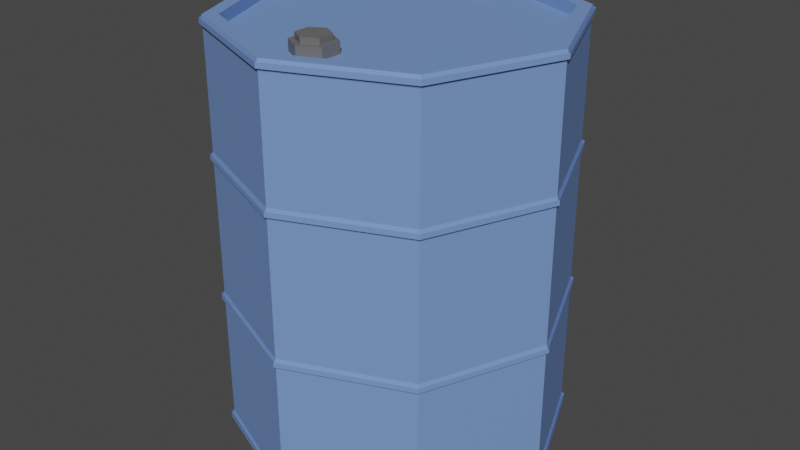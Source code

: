 # Source: barrel.blend  (saved by Blender 3.6.13; exported with 4.5.12 LTS)
import bpy
from mathutils import Matrix  # noqa: F401  (used for matrix-valued properties, if any)

bpy.ops.wm.read_factory_settings(use_empty=True)
scene = bpy.context.scene
scene.name = 'Scene'

# ---- collections
col_collection = bpy.data.collections.new('Collection'); scene.collection.children.link(col_collection)

# ---- materials (node trees are filled in below, after node groups)
mat_cap = bpy.data.materials.new('cap')
mat_cap.use_transparent_shadow = False
mat_main = bpy.data.materials.new('main')
mat_main.use_transparent_shadow = False

# ---- material node trees
mat_cap.use_nodes = True; mat_cap.node_tree.nodes.clear()
_N = mat_cap.node_tree.nodes; _L = mat_cap.node_tree.links
n0 = _N.new('ShaderNodeBsdfPrincipled'); n0.name = 'Principled BSDF'; n0.location = (10, 300)
n0.distribution = 'GGX'
n0.subsurface_method = 'RANDOM_WALK_SKIN'
n0.inputs[0].default_value = (0.1424, 0.1424, 0.1424, 1.0)
n0.inputs[3].default_value = 1.45
n0.inputs[27].default_value = (0.0, 0.0, 0.0, 1.0)
n0.inputs[28].default_value = 1.0
n1 = _N.new('ShaderNodeOutputMaterial'); n1.name = 'Material Output'; n1.location = (300, 300)
_L.new(n0.outputs[0], n1.inputs[0])
n1.is_active_output = True
mat_main.use_nodes = True; mat_main.node_tree.nodes.clear()
_N = mat_main.node_tree.nodes; _L = mat_main.node_tree.links
n0 = _N.new('ShaderNodeBsdfPrincipled'); n0.name = 'Principled BSDF'; n0.location = (10, 300)
n0.distribution = 'GGX'
n0.subsurface_method = 'RANDOM_WALK_SKIN'
n0.inputs[0].default_value = (0.1774, 0.3043, 0.65, 1.0)
n0.inputs[3].default_value = 1.45
n0.inputs[27].default_value = (0.0, 0.0, 0.0, 1.0)
n0.inputs[28].default_value = 1.0
n1 = _N.new('ShaderNodeOutputMaterial'); n1.name = 'Material Output'; n1.location = (300, 300)
_L.new(n0.outputs[0], n1.inputs[0])
n1.is_active_output = True

# ---- world
world_world = bpy.data.worlds.new('World'); scene.world = world_world
world_world.use_nodes = True; world_world.node_tree.nodes.clear()
_N = world_world.node_tree.nodes; _L = world_world.node_tree.links
n0 = _N.new('ShaderNodeOutputWorld'); n0.name = 'World Output'; n0.location = (300, 300)
n1 = _N.new('ShaderNodeBackground'); n1.name = 'Background'; n1.location = (10, 300)
n1.inputs[0].default_value = (0.05088, 0.05088, 0.05088, 1.0)
_L.new(n1.outputs[0], n0.inputs[0])
n0.is_active_output = True
world_world.color = (0.05088, 0.05088, 0.05088)
world_world.use_sun_shadow = False
world_world.sun_shadow_jitter_overblur = 0.0

# ---- meshes
me_cylinder_002 = bpy.data.meshes.new('Cylinder.002')
me_cylinder_002.from_pydata([(0.0, 0.7429, 0.0), (0.0, 1.0, 2.0), (0.6433, 0.3714, 0.0), (0.866, 0.5, 2.0), (0.6433, -0.3714, 0.0), (0.866, -0.5, 2.0), (0.0, -0.7429, 0.0), (0.0, -1.0, 2.0), (-0.6433, -0.3714, 0.0), (-0.866, -0.5, 2.0), (-0.6433, 0.3714, 0.0), (-0.866, 0.5, 2.0), (0.0, 1.0, 0.0), (0.866, 0.5, 0.0), (0.866, -0.5, 0.0), (0.0, -1.0, 0.0), (-0.866, -0.5, 0.0), (-0.866, 0.5, 0.0), (0.0, 0.7429, -0.2709), (0.6433, 0.3714, -0.2709), (0.6433, -0.3714, -0.2709), (0.0, -0.7429, -0.2709), (-0.6433, -0.3714, -0.2709), (-0.6433, 0.3714, -0.2709), (0.0, -12.86, 19.57), (0.0, -12.19, -0.03932), (-5.571, -10.55, 19.57), (-5.099, -10.08, -0.03932), (-7.878, -4.983, 19.57), (-7.211, -4.983, -0.03932), (-5.571, 0.5883, 19.57), (-5.099, 0.1166, -0.03932), (0.0, 2.896, 19.57), (0.0, 2.229, -0.03932), (5.571, 0.5883, 19.57), (5.099, 0.1166, -0.03932), (7.878, -4.983, 19.57), (7.211, -4.983, -0.03932), (5.571, -10.55, 19.57), (5.099, -10.08, -0.03932), (-5.571, -10.55, -0.03932), (0.0, -12.86, -0.03932), (-7.878, -4.983, -0.03932), (-5.571, 0.5883, -0.03932), (0.0, 2.896, -0.03932), (5.571, 0.5883, -0.03932), (7.878, -4.983, -0.03932), (5.571, -10.55, -0.03932), (-5.099, -10.08, 0.504), (2.733e-08, -12.19, 0.504), (-7.211, -4.983, 0.504), (-5.099, 0.1166, 0.504), (2.733e-08, 2.229, 0.504), (5.099, 0.1166, 0.504), (7.211, -4.983, 0.504), (5.099, -10.08, 0.504), (-1.927e-09, -12.99, 0.3286), (-5.662, -10.64, 0.3286), (-8.008, -4.983, 0.3286), (-5.662, 0.6798, 0.3286), (-1.927e-09, 3.025, 0.3286), (5.662, 0.6798, 0.3286), (8.008, -4.983, 0.3286), (5.662, -10.64, 0.3286), (-5.662, -10.64, 0.08692), (-8.008, -4.983, 0.08692), (-5.662, 0.6798, 0.08692), (-1.927e-09, 3.025, 0.08692), (5.662, 0.6798, 0.08692), (8.008, -4.983, 0.08692), (5.662, -10.64, 0.08692), (0.0, -12.86, 0.4581), (5.571, -10.55, -0.04255), (0.0, -12.86, -0.04255), (7.878, -4.983, -0.04255), (5.571, 0.5883, -0.04255), (0.0, 2.896, -0.04255), (-5.571, 0.5883, -0.04255), (-7.878, -4.983, -0.04255), (-5.571, -10.55, -0.04255), (-1.927e-09, -12.99, 0.08692), (-5.571, -10.55, 0.4581), (-7.878, -4.983, 0.4581), (-5.571, 0.5883, 0.4581), (0.0, 2.896, 0.4581), (5.571, 0.5883, 0.4581), (7.878, -4.983, 0.4581), (5.571, -10.55, 0.4581), (-1.927e-09, -12.99, 6.224), (-5.662, -10.64, 6.224), (-8.008, -4.983, 6.224), (-5.662, 0.6798, 6.224), (-1.927e-09, 3.025, 6.224), (5.662, 0.6798, 6.224), (8.008, -4.983, 6.224), (5.662, -10.64, 6.224), (-5.662, -10.64, 5.983), (-8.008, -4.983, 5.983), (-5.662, 0.6798, 5.983), (-1.927e-09, 3.025, 5.983), (5.662, 0.6798, 5.983), (8.008, -4.983, 5.983), (5.662, -10.64, 5.983), (0.0, -12.86, 6.354), (5.571, -10.55, 5.853), (0.0, -12.86, 5.853), (7.878, -4.983, 5.853), (5.571, 0.5883, 5.853), (0.0, 2.896, 5.853), (-5.571, 0.5883, 5.853), (-7.878, -4.983, 5.853), (-5.571, -10.55, 5.853), (-1.927e-09, -12.99, 5.983), (-5.571, -10.55, 6.354), (-7.878, -4.983, 6.354), (-5.571, 0.5883, 6.354), (0.0, 2.896, 6.354), (5.571, 0.5883, 6.354), (7.878, -4.983, 6.354), (5.571, -10.55, 6.354), (-1.927e-09, -12.99, 13.02), (-5.662, -10.64, 13.02), (-8.008, -4.983, 13.02), (-5.662, 0.6798, 13.02), (-1.927e-09, 3.025, 13.02), (5.662, 0.6798, 13.02), (8.008, -4.983, 13.02), (5.662, -10.64, 13.02), (-5.662, -10.64, 12.78), (-8.008, -4.983, 12.78), (-5.662, 0.6798, 12.78), (-1.927e-09, 3.025, 12.78), (5.662, 0.6798, 12.78), (8.008, -4.983, 12.78), (5.662, -10.64, 12.78), (0.0, -12.86, 13.15), (5.571, -10.55, 12.65), (0.0, -12.86, 12.65), (7.878, -4.983, 12.65), (5.571, 0.5883, 12.65), (0.0, 2.896, 12.65), (-5.571, 0.5883, 12.65), (-7.878, -4.983, 12.65), (-5.571, -10.55, 12.65), (-1.927e-09, -12.99, 12.78), (-5.571, -10.55, 13.15), (-7.878, -4.983, 13.15), (-5.571, 0.5883, 13.15), (0.0, 2.896, 13.15), (5.571, 0.5883, 13.15), (7.878, -4.983, 13.15), (5.571, -10.55, 13.15), (-1.927e-09, -12.99, 19.52), (-5.662, -10.64, 19.52), (-8.008, -4.983, 19.52), (-5.662, 0.6798, 19.52), (-1.927e-09, 3.025, 19.52), (5.662, 0.6798, 19.52), (8.008, -4.983, 19.52), (5.662, -10.64, 19.52), (-5.662, -10.64, 19.28), (-8.008, -4.983, 19.28), (-5.662, 0.6798, 19.28), (-1.927e-09, 3.025, 19.28), (5.662, 0.6798, 19.28), (8.008, -4.983, 19.28), (5.662, -10.64, 19.28), (0.0, -12.86, 19.65), (5.571, -10.55, 19.15), (0.0, -12.86, 19.15), (7.878, -4.983, 19.15), (5.571, 0.5883, 19.15), (0.0, 2.896, 19.15), (-5.571, 0.5883, 19.15), (-7.878, -4.983, 19.15), (-5.571, -10.55, 19.15), (-1.927e-09, -12.99, 19.28), (-5.571, -10.55, 19.65), (-7.878, -4.983, 19.65), (-5.571, 0.5883, 19.65), (0.0, 2.896, 19.65), (5.571, 0.5883, 19.65), (7.878, -4.983, 19.65), (5.571, -10.55, 19.65), (0.0, -10.05, 0.0), (0.0, -9.883, 1.261), (0.4055, -10.28, 0.0), (0.5458, -10.2, 1.261), (0.4055, -10.75, 0.0), (0.5458, -10.83, 1.261), (0.0, -10.98, 0.0), (0.0, -11.14, 1.261), (-0.4055, -10.75, 0.0), (-0.5458, -10.83, 1.261), (-0.4055, -10.28, 0.0), (-0.5458, -10.2, 1.261), (0.0, -9.883, 0.0), (0.5458, -10.2, 0.0), (0.5458, -10.83, 0.0), (0.0, -11.14, 0.0), (-0.5458, -10.83, 0.0), (-0.5458, -10.2, 0.0), (0.0, -10.05, 0.1994), (0.4055, -10.28, 0.1994), (0.4055, -10.75, 0.1994), (0.0, -10.98, 0.1994), (-0.4055, -10.75, 0.1994), (-0.4055, -10.28, 0.1994)], [], [(12, 1, 3, 13), (13, 3, 5, 14), (14, 5, 7, 15), (15, 7, 9, 16), (3, 1, 11, 9, 7, 5), (16, 9, 11, 17), (17, 11, 1, 12), (10, 0, 18, 23), (2, 0, 12, 13), (4, 2, 13, 14), (6, 4, 14, 15), (8, 6, 15, 16), (10, 8, 16, 17), (0, 10, 17, 12), (18, 19, 20, 21, 22, 23), (6, 8, 22, 21), (2, 4, 20, 19), (8, 10, 23, 22), (4, 6, 21, 20), (0, 2, 19, 18), (73, 41, 40, 79), (79, 40, 42, 78), (78, 42, 43, 77), (77, 43, 44, 76), (76, 44, 45, 75), (75, 45, 46, 74), (39, 37, 54, 55), (74, 46, 47, 72), (72, 47, 41, 73), (24, 26, 28, 30, 32, 34, 36, 38), (25, 27, 40, 41), (27, 29, 42, 40), (29, 31, 43, 42), (31, 33, 44, 43), (33, 35, 45, 44), (35, 37, 46, 45), (37, 39, 47, 46), (39, 25, 41, 47), (48, 49, 55, 54, 53, 52, 51, 50), (35, 33, 52, 53), (31, 29, 50, 51), (27, 25, 49, 48), (25, 39, 55, 49), (37, 35, 53, 54), (33, 31, 51, 52), (29, 27, 48, 50), (70, 63, 56, 80), (69, 62, 63, 70), (68, 61, 62, 69), (67, 60, 61, 68), (66, 59, 60, 67), (65, 58, 59, 66), (64, 57, 58, 65), (80, 56, 57, 64), (24, 71, 81, 26), (26, 81, 82, 28), (28, 82, 83, 30), (30, 83, 84, 32), (32, 84, 85, 34), (34, 85, 86, 36), (36, 86, 87, 38), (38, 87, 71, 24), (56, 63, 72, 73), (63, 62, 74, 72), (62, 61, 75, 74), (61, 60, 76, 75), (60, 59, 77, 76), (59, 58, 78, 77), (58, 57, 79, 78), (57, 56, 73, 79), (80, 64, 81, 71), (64, 65, 82, 81), (65, 66, 83, 82), (66, 67, 84, 83), (67, 68, 85, 84), (68, 69, 86, 85), (69, 70, 87, 86), (70, 80, 71, 87), (102, 95, 88, 112), (101, 94, 95, 102), (100, 93, 94, 101), (99, 92, 93, 100), (98, 91, 92, 99), (97, 90, 91, 98), (96, 89, 90, 97), (112, 88, 89, 96), (88, 95, 104, 105), (95, 94, 106, 104), (94, 93, 107, 106), (93, 92, 108, 107), (92, 91, 109, 108), (91, 90, 110, 109), (90, 89, 111, 110), (89, 88, 105, 111), (112, 96, 113, 103), (96, 97, 114, 113), (97, 98, 115, 114), (98, 99, 116, 115), (99, 100, 117, 116), (100, 101, 118, 117), (101, 102, 119, 118), (102, 112, 103, 119), (134, 127, 120, 144), (133, 126, 127, 134), (132, 125, 126, 133), (131, 124, 125, 132), (130, 123, 124, 131), (129, 122, 123, 130), (128, 121, 122, 129), (144, 120, 121, 128), (120, 127, 136, 137), (127, 126, 138, 136), (126, 125, 139, 138), (125, 124, 140, 139), (124, 123, 141, 140), (123, 122, 142, 141), (122, 121, 143, 142), (121, 120, 137, 143), (144, 128, 145, 135), (128, 129, 146, 145), (129, 130, 147, 146), (130, 131, 148, 147), (131, 132, 149, 148), (132, 133, 150, 149), (133, 134, 151, 150), (134, 144, 135, 151), (166, 159, 152, 176), (165, 158, 159, 166), (164, 157, 158, 165), (163, 156, 157, 164), (162, 155, 156, 163), (161, 154, 155, 162), (160, 153, 154, 161), (176, 152, 153, 160), (152, 159, 168, 169), (159, 158, 170, 168), (158, 157, 171, 170), (157, 156, 172, 171), (156, 155, 173, 172), (155, 154, 174, 173), (154, 153, 175, 174), (153, 152, 169, 175), (176, 160, 177, 167), (160, 161, 178, 177), (161, 162, 179, 178), (162, 163, 180, 179), (163, 164, 181, 180), (164, 165, 182, 181), (165, 166, 183, 182), (166, 176, 167, 183), (196, 185, 187, 197), (197, 187, 189, 198), (198, 189, 191, 199), (199, 191, 193, 200), (187, 185, 195, 193, 191, 189), (200, 193, 195, 201), (201, 195, 185, 196), (194, 184, 202, 207), (186, 184, 196, 197), (188, 186, 197, 198), (190, 188, 198, 199), (192, 190, 199, 200), (194, 192, 200, 201), (184, 194, 201, 196), (202, 203, 204, 205, 206, 207), (190, 192, 206, 205), (186, 188, 204, 203), (192, 194, 207, 206), (188, 190, 205, 204), (184, 186, 203, 202)])
me_cylinder_002.polygons.foreach_set('material_index', [0, 0, 0, 0, 0, 0, 0, 0, 0, 0, 0, 0, 0, 0, 0, 0, 0, 0, 0, 0, 1, 1, 1, 1, 1, 1, 1, 1, 1, 1, 1, 1, 1, 1, 1, 1, 1, 1, 1, 1, 1, 1, 1, 1, 1, 1, 1, 1, 1, 1, 1, 1, 1, 1, 1, 1, 1, 1, 1, 1, 1, 1, 1, 1, 1, 1, 1, 1, 1, 1, 1, 1, 1, 1, 1, 1, 1, 1, 1, 1, 1, 1, 1, 1, 1, 1, 1, 1, 1, 1, 1, 1, 1, 1, 1, 1, 1, 1, 1, 1, 1, 1, 1, 1, 1, 1, 1, 1, 1, 1, 1, 1, 1, 1, 1, 1, 1, 1, 1, 1, 1, 1, 1, 1, 1, 1, 1, 1, 1, 1, 1, 1, 1, 1, 1, 1, 1, 1, 1, 1, 1, 1, 1, 1, 1, 1, 1, 1, 1, 1, 0, 0, 0, 0, 0, 0, 0, 0, 0, 0, 0, 0, 0, 0, 0, 0, 0, 0, 0, 0])
_uv = me_cylinder_002.uv_layers.new(name='UVMap')
_uv.uv.foreach_set('vector', [1.0, 0.5, 1.0, 1.0, 0.8333, 1.0, 0.8333, 0.5, 0.8333, 0.5, 0.8333, 1.0, 0.6667, 1.0, 0.6667, 0.5, 0.6667, 0.5, 0.6667, 1.0, 0.5, 1.0, 0.5, 0.5, 0.5, 0.5, 0.5, 1.0, 0.3333, 1.0, 0.3333, 0.5, 0.4578, 0.37, 0.25, 0.49, 0.04215, 0.37, 0.04215, 0.13, 0.25, 0.01, 0.4578, 0.13, 0.3333, 0.5, 0.3333, 1.0, 0.1667, 1.0, 0.1667, 0.5, 0.1667, 0.5, 0.1667, 1.0, -8.941e-08, 1.0, -8.941e-08, 0.5, 0.5956, 0.3391, 0.75, 0.4283, 0.75, 0.4283, 0.5956, 0.3391, 0.9044, 0.3391, 0.75, 0.4283, 0.75, 0.49, 0.9578, 0.37, 0.9044, 0.1609, 0.9044, 0.3391, 0.9578, 0.37, 0.9578, 0.13, 0.75, 0.07171, 0.9044, 0.1609, 0.9578, 0.13, 0.75, 0.01, 0.5956, 0.1609, 0.75, 0.07171, 0.75, 0.01, 0.5422, 0.13, 0.5956, 0.3391, 0.5956, 0.1609, 0.5422, 0.13, 0.5422, 0.37, 0.75, 0.4283, 0.5956, 0.3391, 0.5422, 0.37, 0.75, 0.49, 0.75, 0.4283, 0.9044, 0.3391, 0.9044, 0.1609, 0.75, 0.07171, 0.5956, 0.1609, 0.5956, 0.3391, 0.75, 0.07171, 0.5956, 0.1609, 0.5956, 0.1609, 0.75, 0.07171, 0.9044, 0.3391, 0.9044, 0.1609, 0.9044, 0.1609, 0.9044, 0.3391, 0.5956, 0.1609, 0.5956, 0.3391, 0.5956, 0.3391, 0.5956, 0.1609, 0.9044, 0.1609, 0.75, 0.07171, 0.75, 0.07171, 0.9044, 0.1609, 0.75, 0.4283, 0.9044, 0.3391, 0.9044, 0.3391, 0.75, 0.4283, 1.0, 0.9319, 1.0, 1.0, 0.875, 1.0, 0.875, 0.9319, 0.875, 0.9319, 0.875, 1.0, 0.75, 1.0, 0.75, 0.9319, 0.75, 0.9319, 0.75, 1.0, 0.625, 1.0, 0.625, 0.9319, 0.625, 0.9319, 0.625, 1.0, 0.5, 1.0, 0.5, 0.9319, 0.5, 0.9319, 0.5, 1.0, 0.375, 1.0, 0.375, 0.9319, 0.375, 0.9319, 0.375, 1.0, 0.25, 1.0, 0.25, 0.9319, 0.09466, 0.4053, 0.03032, 0.25, 0.03032, 0.25, 0.09466, 0.4053, 0.25, 0.9319, 0.25, 1.0, 0.125, 1.0, 0.125, 0.9319, 0.125, 0.9319, 0.125, 1.0, 0.0, 1.0, 0.0, 0.9319, 0.75, 0.49, 0.9197, 0.4197, 0.99, 0.25, 0.9197, 0.08029, 0.75, 0.01, 0.5803, 0.08029, 0.51, 0.25, 0.5803, 0.4197, 0.25, 0.4697, 0.4053, 0.4053, 0.4197, 0.4197, 0.25, 0.49, 0.4053, 0.4053, 0.4697, 0.25, 0.49, 0.25, 0.4197, 0.4197, 0.4697, 0.25, 0.4053, 0.09466, 0.4197, 0.08029, 0.49, 0.25, 0.4053, 0.09466, 0.25, 0.03032, 0.25, 0.01, 0.4197, 0.08029, 0.25, 0.03032, 0.09466, 0.09466, 0.08029, 0.08029, 0.25, 0.01, 0.09466, 0.09466, 0.03032, 0.25, 0.01, 0.25, 0.08029, 0.08029, 0.03032, 0.25, 0.09466, 0.4053, 0.08029, 0.4197, 0.01, 0.25, 0.09466, 0.4053, 0.25, 0.4697, 0.25, 0.49, 0.08029, 0.4197, 0.4053, 0.4053, 0.25, 0.4697, 0.09466, 0.4053, 0.03032, 0.25, 0.09466, 0.09466, 0.25, 0.03032, 0.4053, 0.09466, 0.4697, 0.25, 0.09466, 0.09466, 0.25, 0.03032, 0.25, 0.03032, 0.09466, 0.09466, 0.4053, 0.09466, 0.4697, 0.25, 0.4697, 0.25, 0.4053, 0.09466, 0.4053, 0.4053, 0.25, 0.4697, 0.25, 0.4697, 0.4053, 0.4053, 0.25, 0.4697, 0.09466, 0.4053, 0.09466, 0.4053, 0.25, 0.4697, 0.03032, 0.25, 0.09466, 0.09466, 0.09466, 0.09466, 0.03032, 0.25, 0.25, 0.03032, 0.4053, 0.09466, 0.4053, 0.09466, 0.25, 0.03032, 0.4697, 0.25, 0.4053, 0.4053, 0.4053, 0.4053, 0.4697, 0.25, 0.125, 0.9286, 0.125, 0.9225, 0.0, 0.9225, 0.0, 0.9286, 0.25, 0.9286, 0.25, 0.9225, 0.125, 0.9225, 0.125, 0.9286, 0.375, 0.9286, 0.375, 0.9225, 0.25, 0.9225, 0.25, 0.9286, 0.5, 0.9286, 0.5, 0.9225, 0.375, 0.9225, 0.375, 0.9286, 0.625, 0.9286, 0.625, 0.9225, 0.5, 0.9225, 0.5, 0.9286, 0.75, 0.9286, 0.75, 0.9225, 0.625, 0.9225, 0.625, 0.9286, 0.875, 0.9286, 0.875, 0.9225, 0.75, 0.9225, 0.75, 0.9286, 1.0, 0.9286, 1.0, 0.9225, 0.875, 0.9225, 0.875, 0.9286, 1.0, 0.5, 1.0, 0.9192, 0.875, 0.9192, 0.875, 0.5, 0.875, 0.5, 0.875, 0.9192, 0.75, 0.9192, 0.75, 0.5, 0.75, 0.5, 0.75, 0.9192, 0.625, 0.9192, 0.625, 0.5, 0.625, 0.5, 0.625, 0.9192, 0.5, 0.9192, 0.5, 0.5, 0.5, 0.5, 0.5, 0.9192, 0.375, 0.9192, 0.375, 0.5, 0.375, 0.5, 0.375, 0.9192, 0.25, 0.9192, 0.25, 0.5, 0.25, 0.5, 0.25, 0.9192, 0.125, 0.9192, 0.125, 0.5, 0.125, 0.5, 0.125, 0.9192, 0.0, 0.9192, 0.0, 0.5, 0.0, 0.9225, 0.125, 0.9225, 0.125, 0.9319, 0.0, 0.9319, 0.125, 0.9225, 0.25, 0.9225, 0.25, 0.9319, 0.125, 0.9319, 0.25, 0.9225, 0.375, 0.9225, 0.375, 0.9319, 0.25, 0.9319, 0.375, 0.9225, 0.5, 0.9225, 0.5, 0.9319, 0.375, 0.9319, 0.5, 0.9225, 0.625, 0.9225, 0.625, 0.9319, 0.5, 0.9319, 0.625, 0.9225, 0.75, 0.9225, 0.75, 0.9319, 0.625, 0.9319, 0.75, 0.9225, 0.875, 0.9225, 0.875, 0.9319, 0.75, 0.9319, 0.875, 0.9225, 1.0, 0.9225, 1.0, 0.9319, 0.875, 0.9319, 1.0, 0.9286, 0.875, 0.9286, 0.875, 0.9192, 1.0, 0.9192, 0.875, 0.9286, 0.75, 0.9286, 0.75, 0.9192, 0.875, 0.9192, 0.75, 0.9286, 0.625, 0.9286, 0.625, 0.9192, 0.75, 0.9192, 0.625, 0.9286, 0.5, 0.9286, 0.5, 0.9192, 0.625, 0.9192, 0.5, 0.9286, 0.375, 0.9286, 0.375, 0.9192, 0.5, 0.9192, 0.375, 0.9286, 0.25, 0.9286, 0.25, 0.9192, 0.375, 0.9192, 0.25, 0.9286, 0.125, 0.9286, 0.125, 0.9192, 0.25, 0.9192, 0.125, 0.9286, 0.0, 0.9286, 0.0, 0.9192, 0.125, 0.9192, 0.125, 0.9286, 0.125, 0.9225, 0.0, 0.9225, 0.0, 0.9286, 0.25, 0.9286, 0.25, 0.9225, 0.125, 0.9225, 0.125, 0.9286, 0.375, 0.9286, 0.375, 0.9225, 0.25, 0.9225, 0.25, 0.9286, 0.5, 0.9286, 0.5, 0.9225, 0.375, 0.9225, 0.375, 0.9286, 0.625, 0.9286, 0.625, 0.9225, 0.5, 0.9225, 0.5, 0.9286, 0.75, 0.9286, 0.75, 0.9225, 0.625, 0.9225, 0.625, 0.9286, 0.875, 0.9286, 0.875, 0.9225, 0.75, 0.9225, 0.75, 0.9286, 1.0, 0.9286, 1.0, 0.9225, 0.875, 0.9225, 0.875, 0.9286, 0.0, 0.9225, 0.125, 0.9225, 0.125, 0.9319, 0.0, 0.9319, 0.125, 0.9225, 0.25, 0.9225, 0.25, 0.9319, 0.125, 0.9319, 0.25, 0.9225, 0.375, 0.9225, 0.375, 0.9319, 0.25, 0.9319, 0.375, 0.9225, 0.5, 0.9225, 0.5, 0.9319, 0.375, 0.9319, 0.5, 0.9225, 0.625, 0.9225, 0.625, 0.9319, 0.5, 0.9319, 0.625, 0.9225, 0.75, 0.9225, 0.75, 0.9319, 0.625, 0.9319, 0.75, 0.9225, 0.875, 0.9225, 0.875, 0.9319, 0.75, 0.9319, 0.875, 0.9225, 1.0, 0.9225, 1.0, 0.9319, 0.875, 0.9319, 1.0, 0.9286, 0.875, 0.9286, 0.875, 0.9192, 1.0, 0.9192, 0.875, 0.9286, 0.75, 0.9286, 0.75, 0.9192, 0.875, 0.9192, 0.75, 0.9286, 0.625, 0.9286, 0.625, 0.9192, 0.75, 0.9192, 0.625, 0.9286, 0.5, 0.9286, 0.5, 0.9192, 0.625, 0.9192, 0.5, 0.9286, 0.375, 0.9286, 0.375, 0.9192, 0.5, 0.9192, 0.375, 0.9286, 0.25, 0.9286, 0.25, 0.9192, 0.375, 0.9192, 0.25, 0.9286, 0.125, 0.9286, 0.125, 0.9192, 0.25, 0.9192, 0.125, 0.9286, 0.0, 0.9286, 0.0, 0.9192, 0.125, 0.9192, 0.125, 0.9286, 0.125, 0.9225, 0.0, 0.9225, 0.0, 0.9286, 0.25, 0.9286, 0.25, 0.9225, 0.125, 0.9225, 0.125, 0.9286, 0.375, 0.9286, 0.375, 0.9225, 0.25, 0.9225, 0.25, 0.9286, 0.5, 0.9286, 0.5, 0.9225, 0.375, 0.9225, 0.375, 0.9286, 0.625, 0.9286, 0.625, 0.9225, 0.5, 0.9225, 0.5, 0.9286, 0.75, 0.9286, 0.75, 0.9225, 0.625, 0.9225, 0.625, 0.9286, 0.875, 0.9286, 0.875, 0.9225, 0.75, 0.9225, 0.75, 0.9286, 1.0, 0.9286, 1.0, 0.9225, 0.875, 0.9225, 0.875, 0.9286, 0.0, 0.9225, 0.125, 0.9225, 0.125, 0.9319, 0.0, 0.9319, 0.125, 0.9225, 0.25, 0.9225, 0.25, 0.9319, 0.125, 0.9319, 0.25, 0.9225, 0.375, 0.9225, 0.375, 0.9319, 0.25, 0.9319, 0.375, 0.9225, 0.5, 0.9225, 0.5, 0.9319, 0.375, 0.9319, 0.5, 0.9225, 0.625, 0.9225, 0.625, 0.9319, 0.5, 0.9319, 0.625, 0.9225, 0.75, 0.9225, 0.75, 0.9319, 0.625, 0.9319, 0.75, 0.9225, 0.875, 0.9225, 0.875, 0.9319, 0.75, 0.9319, 0.875, 0.9225, 1.0, 0.9225, 1.0, 0.9319, 0.875, 0.9319, 1.0, 0.9286, 0.875, 0.9286, 0.875, 0.9192, 1.0, 0.9192, 0.875, 0.9286, 0.75, 0.9286, 0.75, 0.9192, 0.875, 0.9192, 0.75, 0.9286, 0.625, 0.9286, 0.625, 0.9192, 0.75, 0.9192, 0.625, 0.9286, 0.5, 0.9286, 0.5, 0.9192, 0.625, 0.9192, 0.5, 0.9286, 0.375, 0.9286, 0.375, 0.9192, 0.5, 0.9192, 0.375, 0.9286, 0.25, 0.9286, 0.25, 0.9192, 0.375, 0.9192, 0.25, 0.9286, 0.125, 0.9286, 0.125, 0.9192, 0.25, 0.9192, 0.125, 0.9286, 0.0, 0.9286, 0.0, 0.9192, 0.125, 0.9192, 0.125, 0.9286, 0.125, 0.9225, 0.0, 0.9225, 0.0, 0.9286, 0.25, 0.9286, 0.25, 0.9225, 0.125, 0.9225, 0.125, 0.9286, 0.375, 0.9286, 0.375, 0.9225, 0.25, 0.9225, 0.25, 0.9286, 0.5, 0.9286, 0.5, 0.9225, 0.375, 0.9225, 0.375, 0.9286, 0.625, 0.9286, 0.625, 0.9225, 0.5, 0.9225, 0.5, 0.9286, 0.75, 0.9286, 0.75, 0.9225, 0.625, 0.9225, 0.625, 0.9286, 0.875, 0.9286, 0.875, 0.9225, 0.75, 0.9225, 0.75, 0.9286, 1.0, 0.9286, 1.0, 0.9225, 0.875, 0.9225, 0.875, 0.9286, 0.0, 0.9225, 0.125, 0.9225, 0.125, 0.9319, 0.0, 0.9319, 0.125, 0.9225, 0.25, 0.9225, 0.25, 0.9319, 0.125, 0.9319, 0.25, 0.9225, 0.375, 0.9225, 0.375, 0.9319, 0.25, 0.9319, 0.375, 0.9225, 0.5, 0.9225, 0.5, 0.9319, 0.375, 0.9319, 0.5, 0.9225, 0.625, 0.9225, 0.625, 0.9319, 0.5, 0.9319, 0.625, 0.9225, 0.75, 0.9225, 0.75, 0.9319, 0.625, 0.9319, 0.75, 0.9225, 0.875, 0.9225, 0.875, 0.9319, 0.75, 0.9319, 0.875, 0.9225, 1.0, 0.9225, 1.0, 0.9319, 0.875, 0.9319, 1.0, 0.9286, 0.875, 0.9286, 0.875, 0.9192, 1.0, 0.9192, 0.875, 0.9286, 0.75, 0.9286, 0.75, 0.9192, 0.875, 0.9192, 0.75, 0.9286, 0.625, 0.9286, 0.625, 0.9192, 0.75, 0.9192, 0.625, 0.9286, 0.5, 0.9286, 0.5, 0.9192, 0.625, 0.9192, 0.5, 0.9286, 0.375, 0.9286, 0.375, 0.9192, 0.5, 0.9192, 0.375, 0.9286, 0.25, 0.9286, 0.25, 0.9192, 0.375, 0.9192, 0.25, 0.9286, 0.125, 0.9286, 0.125, 0.9192, 0.25, 0.9192, 0.125, 0.9286, 0.0, 0.9286, 0.0, 0.9192, 0.125, 0.9192, 1.0, 0.5, 1.0, 1.0, 0.8333, 1.0, 0.8333, 0.5, 0.8333, 0.5, 0.8333, 1.0, 0.6667, 1.0, 0.6667, 0.5, 0.6667, 0.5, 0.6667, 1.0, 0.5, 1.0, 0.5, 0.5, 0.5, 0.5, 0.5, 1.0, 0.3333, 1.0, 0.3333, 0.5, 0.4578, 0.37, 0.25, 0.49, 0.04215, 0.37, 0.04215, 0.13, 0.25, 0.01, 0.4578, 0.13, 0.3333, 0.5, 0.3333, 1.0, 0.1667, 1.0, 0.1667, 0.5, 0.1667, 0.5, 0.1667, 1.0, -8.941e-08, 1.0, -8.941e-08, 0.5, 0.5956, 0.3391, 0.75, 0.4283, 0.75, 0.4283, 0.5956, 0.3391, 0.9044, 0.3391, 0.75, 0.4283, 0.75, 0.49, 0.9578, 0.37, 0.9044, 0.1609, 0.9044, 0.3391, 0.9578, 0.37, 0.9578, 0.13, 0.75, 0.07171, 0.9044, 0.1609, 0.9578, 0.13, 0.75, 0.01, 0.5956, 0.1609, 0.75, 0.07171, 0.75, 0.01, 0.5422, 0.13, 0.5956, 0.3391, 0.5956, 0.1609, 0.5422, 0.13, 0.5422, 0.37, 0.75, 0.4283, 0.5956, 0.3391, 0.5422, 0.37, 0.75, 0.49, 0.75, 0.4283, 0.9044, 0.3391, 0.9044, 0.1609, 0.75, 0.07171, 0.5956, 0.1609, 0.5956, 0.3391, 0.75, 0.07171, 0.5956, 0.1609, 0.5956, 0.1609, 0.75, 0.07171, 0.9044, 0.3391, 0.9044, 0.1609, 0.9044, 0.1609, 0.9044, 0.3391, 0.5956, 0.1609, 0.5956, 0.3391, 0.5956, 0.3391, 0.5956, 0.1609, 0.9044, 0.1609, 0.75, 0.07171, 0.75, 0.07171, 0.9044, 0.1609, 0.75, 0.4283, 0.9044, 0.3391, 0.9044, 0.3391, 0.75, 0.4283])
me_cylinder_002.materials.append(mat_cap)
me_cylinder_002.materials.append(mat_main)
me_cylinder_002.update()

# ---- objects
ob_mesh = bpy.data.objects.new('mesh', me_cylinder_002)

# ---- transforms, parenting, visibility, modifiers, constraints
ob_mesh.location = (0.0, -0.3162, 1.242)
ob_mesh.scale = (-0.06346, -0.06346, -0.06346)

# ---- collection membership
col_collection.objects.link(ob_mesh)

# ---- scene / render settings (as saved in the file)
scene.frame_start = 1; scene.frame_end = 250; scene.frame_set(1)
scene.render.engine = 'BLENDER_EEVEE_NEXT'
scene.cycles.sampling_pattern = 'TABULATED_SOBOL'
scene.view_settings.view_transform = 'Filmic'
bpy.context.view_layer.update()

# ---- added for rendering (the .blend has no active camera and no usable light): camera, sun
cam_auto = bpy.data.cameras.new('AutoCamera')
cam_auto.lens = 50.0
cam_auto.sensor_width = 36.0
cam_auto.clip_end = 1000.0
ob_auto_camera = bpy.data.objects.new('AutoCamera', cam_auto)
scene.collection.objects.link(ob_auto_camera)
ob_auto_camera.location = (1.77108, -2.1253, 2.04417)
ob_auto_camera.rotation_euler = (1.09748, -7.21219e-08, 0.694738)
scene.camera = ob_auto_camera
light_auto_sun = bpy.data.lights.new('AutoSun', 'SUN')
light_auto_sun.energy = 3.0
light_auto_sun.angle = 0.0523599
ob_auto_sun = bpy.data.objects.new('AutoSun', light_auto_sun)
scene.collection.objects.link(ob_auto_sun)
ob_auto_sun.rotation_euler = (0.872665, 0.174533, 0.523599)
bpy.context.view_layer.update()
